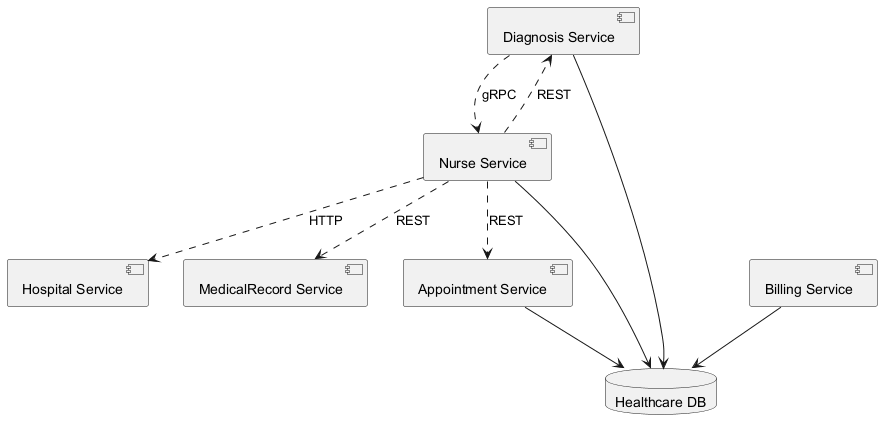

The diagram above was rendered by PlantUML. Its source (embedded in the PNG):
@startuml
skinparam backgroundColor #FFFFFF
skinparam classBackgroundColor #F1F8E9
skinparam classBorderColor #33691E
component "Diagnosis Service" as C_DiagnosisService
component "Hospital Service" as C_HospitalService
component "Nurse Service" as C_NurseService
component "MedicalRecord Service" as C_MedicalRecordService
component "Appointment Service" as C_AppointmentService
component "Billing Service" as C_BillingService
database "Healthcare DB" as DB_healthcare
C_DiagnosisService --> DB_healthcare
C_NurseService --> DB_healthcare
C_AppointmentService --> DB_healthcare
C_BillingService --> DB_healthcare
C_NurseService ..> C_MedicalRecordService : REST
C_NurseService ..> C_AppointmentService : REST
C_NurseService ..> C_DiagnosisService : REST
C_DiagnosisService ..> C_NurseService : gRPC
C_NurseService ..> C_HospitalService : HTTP
@enduml